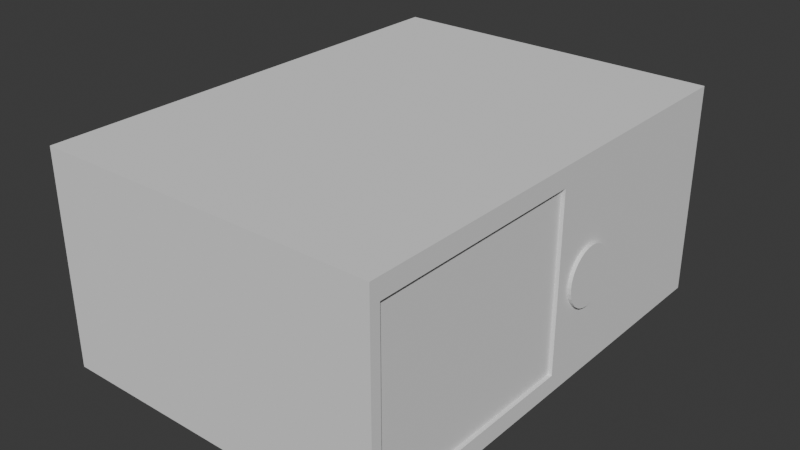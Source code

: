 # Source: box_prototype.blend  (saved by Blender 4.1.24; exported with 4.5.12 LTS)
import bpy
from mathutils import Matrix  # noqa: F401  (used for matrix-valued properties, if any)

bpy.ops.wm.read_factory_settings(use_empty=True)
scene = bpy.context.scene
scene.name = 'Scene'

# ---- collections
col_collection = bpy.data.collections.new('Collection'); scene.collection.children.link(col_collection)

# ---- world
world_world = bpy.data.worlds.new('World'); scene.world = world_world
world_world.use_nodes = True; world_world.node_tree.nodes.clear()
_N = world_world.node_tree.nodes; _L = world_world.node_tree.links
n0 = _N.new('ShaderNodeOutputWorld'); n0.name = 'World Output'; n0.location = (300, 300)
n1 = _N.new('ShaderNodeBackground'); n1.name = 'Background'; n1.location = (10, 300)
n1.inputs[0].default_value = (0.05088, 0.05088, 0.05088, 1.0)
_L.new(n1.outputs[0], n0.inputs[0])
n0.is_active_output = True
world_world.color = (0.05088, 0.05088, 0.05088)
world_world.use_sun_shadow = False
world_world.sun_shadow_jitter_overblur = 0.0

# ---- meshes
me_cube_001 = bpy.data.meshes.new('Cube.001')
me_cube_001.from_pydata([(-1.0, -1.37, -1.0), (-1.0, -1.37, 0.8857), (-1.0, 1.0, -1.0), (-1.0, 1.0, 0.8857), (1.0, -1.37, -1.0), (1.0, -1.37, 0.8857), (1.0, 1.0, -1.0), (1.0, 1.0, 0.8857)], [], [(0, 1, 3, 2), (2, 3, 7, 6), (6, 7, 5, 4), (4, 5, 1, 0), (2, 6, 4, 0), (7, 3, 1, 5)])
_uv = me_cube_001.uv_layers.new(name='UVMap')
_uv.uv.foreach_set('vector', [0.375, 0.0, 0.625, 0.0, 0.625, 0.25, 0.375, 0.25, 0.375, 0.25, 0.625, 0.25, 0.625, 0.5, 0.375, 0.5, 0.375, 0.5, 0.625, 0.5, 0.625, 0.75, 0.375, 0.75, 0.375, 0.75, 0.625, 0.75, 0.625, 1.0, 0.375, 1.0, 0.125, 0.5, 0.375, 0.5, 0.375, 0.75, 0.125, 0.75, 0.625, 0.5, 0.875, 0.5, 0.875, 0.75, 0.625, 0.75])
me_cube_001.update()
me_cylinder = bpy.data.meshes.new('Cylinder')
me_cylinder.from_pydata([(0.0, 1.0, -1.0), (0.0, 1.0, 1.0), (0.1951, 0.9808, -1.0), (0.1951, 0.9808, 1.0), (0.3827, 0.9239, -1.0), (0.3827, 0.9239, 1.0), (0.5556, 0.8315, -1.0), (0.5556, 0.8315, 1.0), (0.7071, 0.7071, -1.0), (0.7071, 0.7071, 1.0), (0.8315, 0.5556, -1.0), (0.8315, 0.5556, 1.0), (0.9239, 0.3827, -1.0), (0.9239, 0.3827, 1.0), (0.9808, 0.1951, -1.0), (0.9808, 0.1951, 1.0), (1.0, 0.0, -1.0), (1.0, 0.0, 1.0), (0.9808, -0.1951, -1.0), (0.9808, -0.1951, 1.0), (0.9239, -0.3827, -1.0), (0.9239, -0.3827, 1.0), (0.8315, -0.5556, -1.0), (0.8315, -0.5556, 1.0), (0.7071, -0.7071, -1.0), (0.7071, -0.7071, 1.0), (0.5556, -0.8315, -1.0), (0.5556, -0.8315, 1.0), (0.3827, -0.9239, -1.0), (0.3827, -0.9239, 1.0), (0.1951, -0.9808, -1.0), (0.1951, -0.9808, 1.0), (0.0, -1.0, -1.0), (0.0, -1.0, 1.0), (-0.1951, -0.9808, -1.0), (-0.1951, -0.9808, 1.0), (-0.3827, -0.9239, -1.0), (-0.3827, -0.9239, 1.0), (-0.5556, -0.8315, -1.0), (-0.5556, -0.8315, 1.0), (-0.7071, -0.7071, -1.0), (-0.7071, -0.7071, 1.0), (-0.8315, -0.5556, -1.0), (-0.8315, -0.5556, 1.0), (-0.9239, -0.3827, -1.0), (-0.9239, -0.3827, 1.0), (-0.9808, -0.1951, -1.0), (-0.9808, -0.1951, 1.0), (-1.0, 0.0, -1.0), (-1.0, 0.0, 1.0), (-0.9808, 0.1951, -1.0), (-0.9808, 0.1951, 1.0), (-0.9239, 0.3827, -1.0), (-0.9239, 0.3827, 1.0), (-0.8315, 0.5556, -1.0), (-0.8315, 0.5556, 1.0), (-0.7071, 0.7071, -1.0), (-0.7071, 0.7071, 1.0), (-0.5556, 0.8315, -1.0), (-0.5556, 0.8315, 1.0), (-0.3827, 0.9239, -1.0), (-0.3827, 0.9239, 1.0), (-0.1951, 0.9808, -1.0), (-0.1951, 0.9808, 1.0)], [], [(0, 1, 3, 2), (2, 3, 5, 4), (4, 5, 7, 6), (6, 7, 9, 8), (8, 9, 11, 10), (10, 11, 13, 12), (12, 13, 15, 14), (14, 15, 17, 16), (16, 17, 19, 18), (18, 19, 21, 20), (20, 21, 23, 22), (22, 23, 25, 24), (24, 25, 27, 26), (26, 27, 29, 28), (28, 29, 31, 30), (30, 31, 33, 32), (32, 33, 35, 34), (34, 35, 37, 36), (36, 37, 39, 38), (38, 39, 41, 40), (40, 41, 43, 42), (42, 43, 45, 44), (44, 45, 47, 46), (46, 47, 49, 48), (48, 49, 51, 50), (50, 51, 53, 52), (52, 53, 55, 54), (54, 55, 57, 56), (56, 57, 59, 58), (58, 59, 61, 60), (3, 1, 63, 61, 59, 57, 55, 53, 51, 49, 47, 45, 43, 41, 39, 37, 35, 33, 31, 29, 27, 25, 23, 21, 19, 17, 15, 13, 11, 9, 7, 5), (60, 61, 63, 62), (62, 63, 1, 0), (0, 2, 4, 6, 8, 10, 12, 14, 16, 18, 20, 22, 24, 26, 28, 30, 32, 34, 36, 38, 40, 42, 44, 46, 48, 50, 52, 54, 56, 58, 60, 62)])
_uv = me_cylinder.uv_layers.new(name='UVMap')
_uv.uv.foreach_set('vector', [1.0, 0.5, 1.0, 1.0, 0.9688, 1.0, 0.9688, 0.5, 0.9688, 0.5, 0.9688, 1.0, 0.9375, 1.0, 0.9375, 0.5, 0.9375, 0.5, 0.9375, 1.0, 0.9062, 1.0, 0.9062, 0.5, 0.9062, 0.5, 0.9062, 1.0, 0.875, 1.0, 0.875, 0.5, 0.875, 0.5, 0.875, 1.0, 0.8438, 1.0, 0.8438, 0.5, 0.8438, 0.5, 0.8438, 1.0, 0.8125, 1.0, 0.8125, 0.5, 0.8125, 0.5, 0.8125, 1.0, 0.7812, 1.0, 0.7812, 0.5, 0.7812, 0.5, 0.7812, 1.0, 0.75, 1.0, 0.75, 0.5, 0.75, 0.5, 0.75, 1.0, 0.7188, 1.0, 0.7188, 0.5, 0.7188, 0.5, 0.7188, 1.0, 0.6875, 1.0, 0.6875, 0.5, 0.6875, 0.5, 0.6875, 1.0, 0.6562, 1.0, 0.6562, 0.5, 0.6562, 0.5, 0.6562, 1.0, 0.625, 1.0, 0.625, 0.5, 0.625, 0.5, 0.625, 1.0, 0.5938, 1.0, 0.5938, 0.5, 0.5938, 0.5, 0.5938, 1.0, 0.5625, 1.0, 0.5625, 0.5, 0.5625, 0.5, 0.5625, 1.0, 0.5312, 1.0, 0.5312, 0.5, 0.5312, 0.5, 0.5312, 1.0, 0.5, 1.0, 0.5, 0.5, 0.5, 0.5, 0.5, 1.0, 0.4688, 1.0, 0.4688, 0.5, 0.4688, 0.5, 0.4688, 1.0, 0.4375, 1.0, 0.4375, 0.5, 0.4375, 0.5, 0.4375, 1.0, 0.4062, 1.0, 0.4062, 0.5, 0.4062, 0.5, 0.4062, 1.0, 0.375, 1.0, 0.375, 0.5, 0.375, 0.5, 0.375, 1.0, 0.3438, 1.0, 0.3438, 0.5, 0.3438, 0.5, 0.3438, 1.0, 0.3125, 1.0, 0.3125, 0.5, 0.3125, 0.5, 0.3125, 1.0, 0.2812, 1.0, 0.2812, 0.5, 0.2812, 0.5, 0.2812, 1.0, 0.25, 1.0, 0.25, 0.5, 0.25, 0.5, 0.25, 1.0, 0.2188, 1.0, 0.2188, 0.5, 0.2188, 0.5, 0.2188, 1.0, 0.1875, 1.0, 0.1875, 0.5, 0.1875, 0.5, 0.1875, 1.0, 0.1562, 1.0, 0.1562, 0.5, 0.1562, 0.5, 0.1562, 1.0, 0.125, 1.0, 0.125, 0.5, 0.125, 0.5, 0.125, 1.0, 0.09375, 1.0, 0.09375, 0.5, 0.09375, 0.5, 0.09375, 1.0, 0.0625, 1.0, 0.0625, 0.5, 0.2968, 0.4854, 0.25, 0.49, 0.2032, 0.4854, 0.1582, 0.4717, 0.1167, 0.4496, 0.08029, 0.4197, 0.05045, 0.3833, 0.02827, 0.3418, 0.01461, 0.2968, 0.01, 0.25, 0.01461, 0.2032, 0.02827, 0.1582, 0.05045, 0.1167, 0.08029, 0.08029, 0.1167, 0.05045, 0.1582, 0.02827, 0.2032, 0.01461, 0.25, 0.01, 0.2968, 0.01461, 0.3418, 0.02827, 0.3833, 0.05045, 0.4197, 0.08029, 0.4496, 0.1167, 0.4717, 0.1582, 0.4854, 0.2032, 0.49, 0.25, 0.4854, 0.2968, 0.4717, 0.3418, 0.4496, 0.3833, 0.4197, 0.4197, 0.3833, 0.4496, 0.3418, 0.4717, 0.0625, 0.5, 0.0625, 1.0, 0.03125, 1.0, 0.03125, 0.5, 0.03125, 0.5, 0.03125, 1.0, 0.0, 1.0, 0.0, 0.5, 0.75, 0.49, 0.7968, 0.4854, 0.8418, 0.4717, 0.8833, 0.4496, 0.9197, 0.4197, 0.9496, 0.3833, 0.9717, 0.3418, 0.9854, 0.2968, 0.99, 0.25, 0.9854, 0.2032, 0.9717, 0.1582, 0.9496, 0.1167, 0.9197, 0.08029, 0.8833, 0.05045, 0.8418, 0.02827, 0.7968, 0.01461, 0.75, 0.01, 0.7032, 0.01461, 0.6582, 0.02827, 0.6167, 0.05045, 0.5803, 0.08029, 0.5504, 0.1167, 0.5283, 0.1582, 0.5146, 0.2032, 0.51, 0.25, 0.5146, 0.2968, 0.5283, 0.3418, 0.5504, 0.3833, 0.5803, 0.4197, 0.6167, 0.4496, 0.6582, 0.4717, 0.7032, 0.4854])
me_cylinder.update()
me_cube_002 = bpy.data.meshes.new('Cube.002')
me_cube_002.from_pydata([(-2.406, -1.917, -1.0), (-1.974, -1.836, -0.856), (-2.406, -1.917, 0.7043), (-1.974, -1.836, 0.5536), (-2.406, 1.8, -1.0), (-1.974, -0.06422, -0.856), (-2.406, 1.8, 0.7043), (-1.974, -0.06422, 0.5536), (0.3193, -1.917, -1.0), (0.3193, -1.917, 0.7043), (0.3193, 1.8, -1.0), (0.3193, 1.8, 0.7043), (0.3193, -0.06422, 0.5536), (0.3193, -1.836, -0.856), (0.3193, -1.836, 0.5536), (0.3193, -0.06422, -0.856)], [], [(0, 2, 6, 4), (4, 6, 11, 10), (14, 9, 8, 13), (13, 8, 10, 11, 9, 14, 12, 15), (8, 9, 2, 0), (4, 10, 8, 0), (11, 6, 2, 9), (1, 5, 7, 3), (12, 7, 5, 15), (13, 1, 3, 14), (5, 1, 13, 15), (3, 7, 12, 14)])
_uv = me_cube_002.uv_layers.new(name='UVMap')
_uv.uv.foreach_set('vector', [0.375, 0.0, 0.625, 0.0, 0.625, 0.25, 0.375, 0.25, 0.375, 0.25, 0.625, 0.25, 0.6675, 0.4575, 0.3325, 0.4575, 0.6379, 0.7852, 0.6675, 0.7925, 0.3325, 0.7925, 0.3608, 0.7852, 0.3608, 0.7852, 0.3325, 0.7925, 0.3325, 0.4575, 0.6675, 0.4575, 0.6675, 0.7925, 0.6379, 0.7852, 0.6379, 0.6255, 0.3608, 0.6255, 0.3325, 0.7925, 0.6675, 0.7925, 0.625, 1.0, 0.375, 1.0, 0.125, 0.5, 0.3325, 0.4575, 0.3325, 0.7925, 0.125, 0.75, 0.6675, 0.4575, 0.875, 0.5, 0.875, 0.75, 0.6675, 0.7925, 0.375, 0.0, 0.375, 0.25, 0.625, 0.25, 0.625, 0.0, 0.625, 0.4953, 0.625, 0.25, 0.375, 0.25, 0.375, 0.4953, 0.375, 0.7547, 0.375, 1.0, 0.625, 1.0, 0.625, 0.7547, 0.125, 0.5, 0.125, 0.75, 0.3703, 0.75, 0.3703, 0.5, 0.875, 0.75, 0.875, 0.5, 0.6297, 0.5, 0.6297, 0.75])
me_cube_002.update()

# ---- objects
ob_door = bpy.data.objects.new('door', me_cube_001)
ob_button = bpy.data.objects.new('button', me_cylinder)
ob_box = bpy.data.objects.new('box', me_cube_002)

# ---- transforms, parenting, visibility, modifiers, constraints
ob_door.location = (0.0, -3.211, 3.51)
ob_door.scale = (0.872, 3.203, 3.203)
ob_button.location = (0.8511, 1.485, 3.047)
ob_button.rotation_euler = (-0.0, 1.571, 0.0)
ob_button.scale = (1.0, 1.0, 0.2757)
ob_box.location = (-0.3658, 0.2673, 3.975)
ob_box.scale = (4.285, 4.285, 4.285)

# ---- collection membership
col_collection.objects.link(ob_door)
col_collection.objects.link(ob_button)
col_collection.objects.link(ob_box)

# ---- scene / render settings (as saved in the file)
scene.frame_start = 1; scene.frame_end = 250; scene.frame_set(1)
scene.render.engine = 'BLENDER_EEVEE_NEXT'
scene.cycles.sampling_pattern = 'TABULATED_SOBOL'
scene.eevee.ray_tracing_options.trace_max_roughness = 0.0
bpy.context.view_layer.update()

# ---- added for rendering (the .blend has no active camera and no usable light): camera, sun
cam_auto = bpy.data.cameras.new('AutoCamera')
cam_auto.lens = 50.0
cam_auto.sensor_width = 36.0
cam_auto.clip_end = 1000.0
ob_auto_camera = bpy.data.objects.new('AutoCamera', cam_auto)
scene.collection.objects.link(ob_auto_camera)
ob_auto_camera.location = (14.7748, -23.4423, 18.9808)
ob_auto_camera.rotation_euler = (1.09748, -7.21219e-08, 0.694738)
scene.camera = ob_auto_camera
light_auto_sun = bpy.data.lights.new('AutoSun', 'SUN')
light_auto_sun.energy = 3.0
light_auto_sun.angle = 0.0523599
ob_auto_sun = bpy.data.objects.new('AutoSun', light_auto_sun)
scene.collection.objects.link(ob_auto_sun)
ob_auto_sun.rotation_euler = (0.872665, 0.174533, 0.523599)
bpy.context.view_layer.update()
